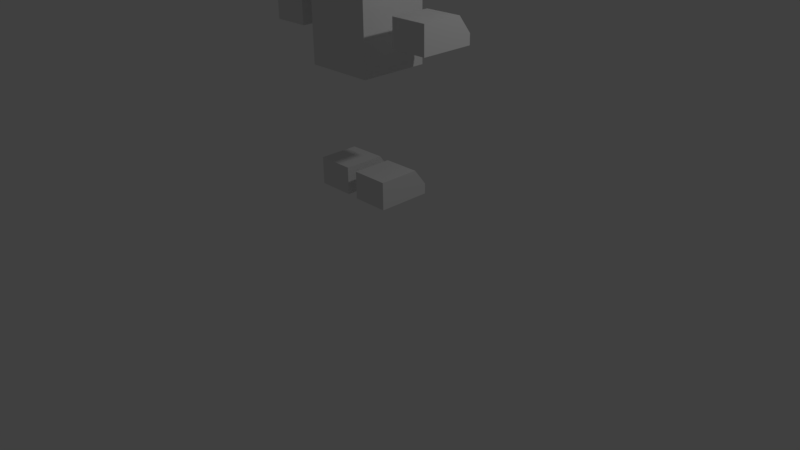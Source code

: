 # Source: chameleon_runner.blend  (saved by Blender 2.77.0; exported with 4.5.12 LTS)
import bpy
from mathutils import Matrix  # noqa: F401  (used for matrix-valued properties, if any)

bpy.ops.wm.read_factory_settings(use_empty=True)
scene = bpy.context.scene
scene.name = 'Scene'

# ---- collections
col_collection_1 = bpy.data.collections.new('Collection 1'); scene.collection.children.link(col_collection_1)

# ---- materials (node trees are filled in below, after node groups)
mat_material = bpy.data.materials.new('Material')
mat_material.alpha_threshold = 0.0
mat_material.use_transparent_shadow = False
mat_material.roughness = 0.5
mat_material.line_color = (0.0, 0.0, 0.0, 1.0)

# ---- material node trees

# ---- world
world_world = bpy.data.worlds.new('World'); scene.world = world_world
world_world.color = (0.05088, 0.05088, 0.05088)
world_world.use_sun_shadow = False
world_world.sun_shadow_jitter_overblur = 0.0
world_world.cycles.sampling_method = 'MANUAL'

# ---- cameras
cam_camera = bpy.data.cameras.new('Camera')
cam_camera.clip_end = 100.0
cam_camera.lens = 35.0
cam_camera.sensor_width = 32.0
cam_camera.sensor_height = 18.0
cam_camera.ortho_scale = 7.314
cam_camera.dof.focus_distance = 0.0
cam_camera.dof.aperture_fstop = 128.0

# ---- lights
light_lamp = bpy.data.lights.new('Lamp', 'POINT')
light_lamp.transmission_factor = 0.0
light_lamp.cutoff_distance = 30.0
light_lamp.energy = 100.0
light_lamp.shadow_buffer_clip_start = 1.001
light_lamp.shadow_soft_size = 0.1
light_lamp.shadow_maximum_resolution = 0.006
light_lamp.use_absolute_resolution = True

# ---- meshes
me_cube_006 = bpy.data.meshes.new('Cube.006')
me_cube_006.from_pydata([(-1.0, -1.0, -1.0), (-1.0, -1.0, 1.0), (0.0, 0.7608, -0.4279), (1.0, -1.0, -1.0), (1.0, -1.0, 1.0), (-1.0, 1.0, 0.1557), (-1.0, 0.5258, -1.0), (1.0, 1.0, 0.1291), (1.0, 0.5175, -1.0), (-1.0, 0.4586, 1.0), (1.0, 0.4821, 1.0), (0.0, 0.7352, 0.5712)], [], [(7, 8, 2), (6, 5, 2), (8, 6, 2), (4, 1, 0, 3), (5, 7, 2), (10, 4, 3, 8, 7), (0, 6, 8, 3), (7, 5, 11), (4, 10, 9, 1), (1, 9, 5, 6, 0), (10, 7, 11), (5, 9, 11), (9, 10, 11)])
me_cube_006.use_remesh_preserve_volume = False
me_cube_006.use_remesh_preserve_attributes = False
me_cube_006.use_mirror_vertex_groups = False
me_cube_006.update()
me_cube_005 = bpy.data.meshes.new('Cube.005')
me_cube_005.from_pydata([(-1.0, -1.0, -1.0), (-1.0, -1.0, 1.0), (-1.0, 1.0, -1.0), (1.0, -1.0, -1.0), (1.0, -1.0, 1.0), (1.0, 1.0, -1.0), (-1.0, 0.495, 1.0), (-1.0, 1.0, -0.184), (1.0, 1.0, -0.2398), (1.0, 0.5169, 1.0), (0.0, 0.753, 0.3941)], [], [(7, 8, 5, 2), (9, 4, 3, 5, 8), (4, 1, 0, 3), (0, 2, 5, 3), (1, 6, 7, 2, 0), (4, 9, 6, 1), (6, 9, 10), (8, 7, 10), (7, 6, 10), (9, 8, 10)])
me_cube_005.use_remesh_preserve_volume = False
me_cube_005.use_remesh_preserve_attributes = False
me_cube_005.use_mirror_vertex_groups = False
me_cube_005.update()
me_cube_004 = bpy.data.meshes.new('Cube.004')
me_cube_004.from_pydata([(-1.0, -1.0, -1.0), (-1.0, -1.0, 1.0), (-1.0, 1.0, -1.0), (1.0, -1.0, -1.0), (1.0, -1.0, 1.0), (1.0, 1.0, -1.0), (-1.0, 0.495, 1.0), (-1.0, 1.0, -0.184), (1.0, 1.0, -0.2398), (1.0, 0.5169, 1.0), (0.0, 0.753, 0.3941)], [], [(7, 8, 5, 2), (9, 4, 3, 5, 8), (4, 1, 0, 3), (0, 2, 5, 3), (1, 6, 7, 2, 0), (4, 9, 6, 1), (6, 9, 10), (8, 7, 10), (7, 6, 10), (9, 8, 10)])
me_cube_004.use_remesh_preserve_volume = False
me_cube_004.use_remesh_preserve_attributes = False
me_cube_004.use_mirror_vertex_groups = False
me_cube_004.update()
me_cube_003 = bpy.data.meshes.new('Cube.003')
me_cube_003.from_pydata([(-1.0, -1.0, -1.0), (-1.0, -1.0, 1.0), (-1.0, 1.0, -1.0), (1.0, -1.0, -1.0), (1.0, -1.0, 1.0), (1.0, 1.0, -1.0), (-1.0, 0.495, 1.0), (-1.0, 1.0, -0.184), (1.0, 1.0, -0.2398), (1.0, 0.5169, 1.0), (0.0, 0.753, 0.3941)], [], [(7, 8, 5, 2), (9, 4, 3, 5, 8), (4, 1, 0, 3), (0, 2, 5, 3), (1, 6, 7, 2, 0), (4, 9, 6, 1), (6, 9, 10), (8, 7, 10), (7, 6, 10), (9, 8, 10)])
me_cube_003.use_remesh_preserve_volume = False
me_cube_003.use_remesh_preserve_attributes = False
me_cube_003.use_mirror_vertex_groups = False
me_cube_003.update()
me_cube_002 = bpy.data.meshes.new('Cube.002')
me_cube_002.from_pydata([(-1.0, -1.0, -1.0), (-1.0, -1.0, 1.0), (-1.0, 1.0, -1.0), (1.0, -1.0, -1.0), (1.0, -1.0, 1.0), (1.0, 1.0, -1.0), (-1.0, 0.495, 1.0), (-1.0, 1.0, -0.184), (1.0, 1.0, -0.2398), (1.0, 0.5169, 1.0), (0.0, 0.753, 0.3941)], [], [(7, 8, 5, 2), (9, 4, 3, 5, 8), (4, 1, 0, 3), (0, 2, 5, 3), (1, 6, 7, 2, 0), (4, 9, 6, 1), (6, 9, 10), (8, 7, 10), (7, 6, 10), (9, 8, 10)])
me_cube_002.use_remesh_preserve_volume = False
me_cube_002.use_remesh_preserve_attributes = False
me_cube_002.use_mirror_vertex_groups = False
me_cube_002.update()
me_cube = bpy.data.meshes.new('Cube')
me_cube.from_pydata([(1.0, 1.0, -1.0), (1.0, -1.0, -1.0), (-1.0, -1.0, -1.0), (-1.0, 1.0, -1.0), (1.0, 1.0, 1.0), (1.0, -1.0, 1.0), (-1.0, -1.0, 1.0), (-1.0, 1.0, 1.0)], [], [(0, 1, 2, 3), (4, 7, 6, 5), (0, 4, 5, 1), (1, 5, 6, 2), (2, 6, 7, 3), (4, 0, 3, 7)])
me_cube.materials.append(mat_material)
me_cube.use_remesh_preserve_volume = False
me_cube.use_remesh_preserve_attributes = False
me_cube.use_mirror_vertex_groups = False
me_cube.update()

# ---- objects
ob_head = bpy.data.objects.new('Head', me_cube_006)
ob_lefthand = bpy.data.objects.new('LeftHand', me_cube_005)
ob_righthand = bpy.data.objects.new('RightHand', me_cube_004)
ob_rightfoot = bpy.data.objects.new('RightFoot', me_cube_003)
ob_leftfoot = bpy.data.objects.new('LeftFoot', me_cube_002)
ob_body = bpy.data.objects.new('Body', me_cube)
ob_lamp = bpy.data.objects.new('Lamp', light_lamp)
ob_camera = bpy.data.objects.new('Camera', cam_camera)

# ---- transforms, parenting, visibility, modifiers, constraints
ob_head.location = (0.0, 0.0, 5.195)
ob_head.scale = (0.6389, 0.6389, 0.6389)
ob_head.lineart.crease_threshold = 0.0
ob_lefthand.location = (-1.004, 0.01651, 3.053)
ob_lefthand.scale = (0.2373, 0.3435, 0.1745)
ob_lefthand.lineart.crease_threshold = 0.0
ob_righthand.location = (0.9962, 0.0292, 3.053)
ob_righthand.scale = (0.2373, 0.3435, 0.1745)
ob_righthand.lineart.crease_threshold = 0.0
ob_rightfoot.location = (0.343, 0.006636, 1.106)
ob_rightfoot.scale = (0.2373, 0.3435, 0.1745)
ob_rightfoot.lineart.crease_threshold = 0.0
ob_leftfoot.location = (-0.2946, 0.01914, 1.106)
ob_leftfoot.scale = (0.2373, 0.3435, 0.1745)
ob_leftfoot.lineart.crease_threshold = 0.0
ob_body.location = (0.0, 0.0, 3.114)
ob_body.scale = (0.4416, 0.4416, 0.6161)
ob_body.lock_rotations_4d = False
ob_body.empty_display_type = 'ARROWS'
ob_body.lineart.crease_threshold = 0.0
ob_lamp.location = (4.076, 1.005, 5.904)
ob_lamp.rotation_euler = (0.6503, 0.05522, 1.866)
ob_lamp.lock_rotations_4d = False
ob_lamp.empty_display_type = 'ARROWS'
ob_lamp.color = (0.0, 0.0, 0.0, 0.0)
ob_lamp.lineart.crease_threshold = 0.0
ob_camera.location = (7.481, -6.508, 5.344)
ob_camera.rotation_euler = (1.109, 0.01082, 0.8149)
ob_camera.lock_rotations_4d = False
ob_camera.empty_display_type = 'ARROWS'
ob_camera.color = (0.0, 0.0, 0.0, 0.0)
ob_camera.display_type = 'WIRE'
ob_camera.lineart.crease_threshold = 0.0

# ---- collection membership
col_collection_1.objects.link(ob_head)
col_collection_1.objects.link(ob_lefthand)
col_collection_1.objects.link(ob_righthand)
col_collection_1.objects.link(ob_rightfoot)
col_collection_1.objects.link(ob_leftfoot)
col_collection_1.objects.link(ob_body)
col_collection_1.objects.link(ob_lamp)
col_collection_1.objects.link(ob_camera)

# ---- scene / render settings (as saved in the file)
scene.camera = ob_camera
scene.frame_start = 1; scene.frame_end = 250; scene.frame_set(1)
scene.render.engine = 'BLENDER_EEVEE_NEXT'
scene.render.resolution_percentage = 50
scene.render.dither_intensity = 0.0
scene.cycles.use_denoising = False
scene.cycles.samples = 128
scene.cycles.sampling_pattern = 'TABULATED_SOBOL'
scene.cycles.light_sampling_threshold = 0.0
scene.cycles.use_adaptive_sampling = False
scene.cycles.use_light_tree = False
scene.cycles.blur_glossy = 0.0
scene.cycles.sample_clamp_indirect = 0.0
scene.view_settings.view_transform = 'Standard'
bpy.context.view_layer.update()
